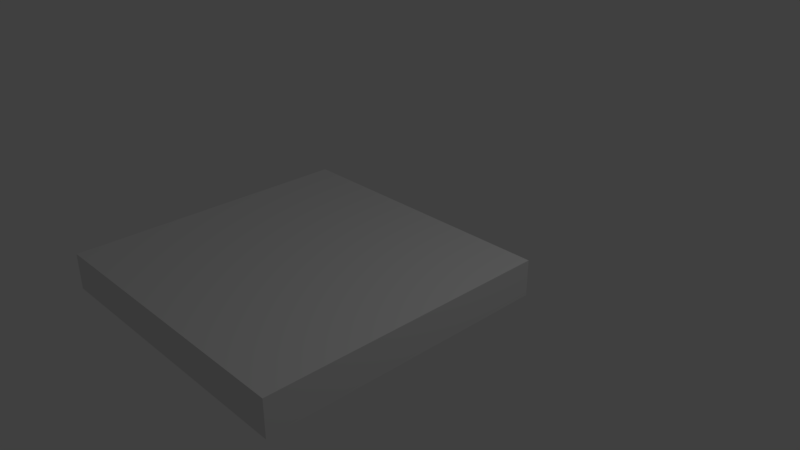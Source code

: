 # Source: chemin.blend  (saved by Blender 2.79.0; exported with 4.5.12 LTS)
import bpy
from mathutils import Matrix  # noqa: F401  (used for matrix-valued properties, if any)

bpy.ops.wm.read_factory_settings(use_empty=True)
scene = bpy.context.scene
scene.name = 'Scene'

# ---- collections
col_collection_1 = bpy.data.collections.new('Collection 1'); scene.collection.children.link(col_collection_1)

# ---- materials (node trees are filled in below, after node groups)
mat_material_002 = bpy.data.materials.new('Material.002')
mat_material_002.alpha_threshold = 0.0
mat_material_002.use_transparent_shadow = False
mat_material_002.roughness = 0.5

# ---- material node trees

# ---- world
world_world = bpy.data.worlds.new('World'); scene.world = world_world
world_world.color = (0.05088, 0.05088, 0.05088)
world_world.use_sun_shadow = False
world_world.sun_shadow_jitter_overblur = 0.0
world_world.cycles.sampling_method = 'MANUAL'

# ---- cameras
cam_camera = bpy.data.cameras.new('Camera')
cam_camera.clip_end = 100.0
cam_camera.lens = 35.0
cam_camera.sensor_width = 32.0
cam_camera.sensor_height = 18.0
cam_camera.ortho_scale = 7.314
cam_camera.dof.focus_distance = 0.0
cam_camera.dof.aperture_fstop = 128.0

# ---- lights
light_lamp = bpy.data.lights.new('Lamp', 'POINT')
light_lamp.transmission_factor = 0.0
light_lamp.cutoff_distance = 30.0
light_lamp.energy = 100.0
light_lamp.shadow_buffer_clip_start = 1.001
light_lamp.shadow_soft_size = 0.1
light_lamp.shadow_maximum_resolution = 0.006
light_lamp.use_absolute_resolution = True

# ---- meshes
me_cube = bpy.data.meshes.new('Cube')
me_cube.from_pydata([(1.0, 1.0, -1.0), (1.0, -1.0, -1.0), (-1.0, -1.0, -1.0), (-1.0, 1.0, -1.0), (1.0, 1.0, 1.0), (1.0, -1.0, 1.0), (-1.0, -1.0, 1.0), (-1.0, 1.0, 1.0)], [], [(0, 1, 2, 3), (4, 7, 6, 5), (0, 4, 5, 1), (1, 5, 6, 2), (2, 6, 7, 3), (4, 0, 3, 7)])
_uv = me_cube.uv_layers.new(name='UVMap')
_uv.uv.foreach_set('vector', [0.0, 0.0, 1.0, 0.0, 1.0, 1.0, 0.0, 1.0, 0.0, 0.0, 1.0, 0.0, 1.0, 1.0, 0.0, 1.0, 0.0, 0.0, 1.0, 0.0, 1.0, 1.0, 0.0, 1.0, 0.0, 0.0, 1.0, 0.0, 1.0, 1.0, 0.0, 1.0, 0.0, 0.0, 1.0, 0.0, 1.0, 1.0, 0.0, 1.0, 0.0, 0.0, 1.0, 0.0, 1.0, 1.0, 0.0, 1.0])
me_cube.materials.append(mat_material_002)
me_cube.use_remesh_preserve_volume = False
me_cube.use_remesh_preserve_attributes = False
me_cube.use_mirror_vertex_groups = False
me_cube.update()

# ---- objects
ob_cube = bpy.data.objects.new('Cube', me_cube)
ob_lamp = bpy.data.objects.new('Lamp', light_lamp)
ob_camera = bpy.data.objects.new('Camera', cam_camera)

# ---- transforms, parenting, visibility, modifiers, constraints
ob_cube.location = (-0.3423, -0.829, -0.126)
ob_cube.scale = (2.0, 2.0, 0.25)
ob_cube.lock_rotations_4d = False
ob_cube.empty_display_type = 'ARROWS'
ob_cube.lineart.crease_threshold = 0.0
ob_lamp.location = (4.076, 1.005, 5.904)
ob_lamp.rotation_euler = (0.6503, 0.05522, 1.866)
ob_lamp.lock_rotations_4d = False
ob_lamp.empty_display_type = 'ARROWS'
ob_lamp.color = (0.0, 0.0, 0.0, 0.0)
ob_lamp.lineart.crease_threshold = 0.0
ob_camera.location = (7.481, -6.508, 5.344)
ob_camera.rotation_euler = (1.109, 0.0, 0.8149)
ob_camera.lock_rotations_4d = False
ob_camera.empty_display_type = 'ARROWS'
ob_camera.color = (0.0, 0.0, 0.0, 0.0)
ob_camera.display_type = 'WIRE'
ob_camera.lineart.crease_threshold = 0.0

# ---- collection membership
col_collection_1.objects.link(ob_cube)
col_collection_1.objects.link(ob_lamp)
col_collection_1.objects.link(ob_camera)

# ---- scene / render settings (as saved in the file)
scene.camera = ob_camera
scene.frame_start = 1; scene.frame_end = 250; scene.frame_set(1)
scene.render.engine = 'BLENDER_EEVEE_NEXT'
scene.render.resolution_percentage = 50
scene.render.dither_intensity = 0.0
scene.cycles.use_denoising = False
scene.cycles.samples = 128
scene.cycles.sampling_pattern = 'TABULATED_SOBOL'
scene.cycles.use_adaptive_sampling = False
scene.cycles.use_light_tree = False
scene.cycles.blur_glossy = 0.0
scene.cycles.sample_clamp_indirect = 0.0
scene.view_settings.view_transform = 'Standard'
bpy.context.view_layer.update()
